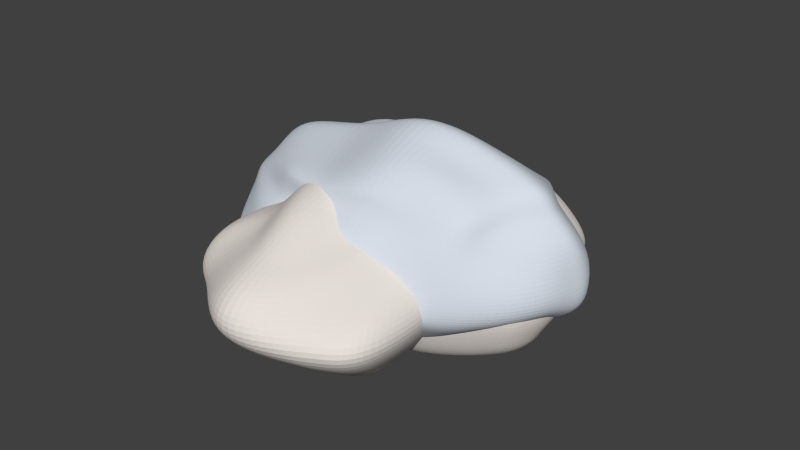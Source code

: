 # Source: landscape_rocks.blend  (saved by Blender 2.70.0; exported with 4.5.12 LTS)
import bpy
from mathutils import Matrix  # noqa: F401  (used for matrix-valued properties, if any)

bpy.ops.wm.read_factory_settings(use_empty=True)
scene = bpy.context.scene
scene.name = 'Scene'

# ---- collections
col_collection_1 = bpy.data.collections.new('Collection 1'); scene.collection.children.link(col_collection_1)

# ---- materials (node trees are filled in below, after node groups)
mat_rock_landscape_bluish_mat = bpy.data.materials.new('Rock.Landscape.Bluish.Mat')
mat_rock_landscape_bluish_mat.alpha_threshold = 0.0
mat_rock_landscape_bluish_mat.use_transparent_shadow = False
mat_rock_landscape_bluish_mat.diffuse_color = (0.6784, 0.7232, 0.8, 1.0)
mat_rock_landscape_bluish_mat.roughness = 0.5
mat_rock_landscape_bluish_mat.specular_intensity = 0.1
mat_rock_landscape_bluish_mat.line_color = (0.0, 0.0, 0.0, 1.0)
mat_rock_landscape_beige_mat = bpy.data.materials.new('Rock.Landscape.Beige.Mat')
mat_rock_landscape_beige_mat.alpha_threshold = 0.0
mat_rock_landscape_beige_mat.use_transparent_shadow = False
mat_rock_landscape_beige_mat.diffuse_color = (0.8, 0.7468, 0.7046, 1.0)
mat_rock_landscape_beige_mat.roughness = 0.5
mat_rock_landscape_beige_mat.specular_intensity = 0.1
mat_rock_landscape_beige_mat.line_color = (0.0, 0.0, 0.0, 1.0)

# ---- material node trees

# ---- world
world_world = bpy.data.worlds.new('World'); scene.world = world_world
world_world.color = (0.05088, 0.05088, 0.05088)
world_world.use_sun_shadow = False
world_world.sun_shadow_jitter_overblur = 0.0
world_world.cycles.sampling_method = 'MANUAL'
world_world.cycles.sample_map_resolution = 256

# ---- meshes
me_rock_landscape_style_1_mesh = bpy.data.meshes.new('Rock.Landscape.Style_1.Mesh')
me_rock_landscape_style_1_mesh.from_pydata([(0.9197, 0.7564, 0.002298), (0.9197, -0.7564, 0.002298), (-0.7564, -0.7564, 0.002298), (-0.7564, 0.7564, 0.002298), (1.163, 1.0, 1.239), (1.256, -0.8107, 1.47), (-0.8923, -0.8261, 1.181), (-1.304, 0.6984, 1.248), (0.309, 0.7564, 0.002298), (0.309, -0.7564, 0.002298), (0.3942, 1.0, 1.055), (0.309, -1.065, 1.618), (1.163, 1.0, 0.4945), (1.358, -1.076, 0.4945), (-1.516, -1.104, 0.4945), (-1.643, 0.7023, 0.4945), (0.309, -1.52, 0.4945), (0.309, 1.29, 0.4945), (1.395, -1.748e-05, 0.002298), (-1.419, 0.01668, 0.002298), (1.764, -2.365e-05, 1.676), (-1.635, 0.01668, 1.239), (0.309, -1.736e-05, -0.1144), (0.309, -2.329e-05, 2.063), (2.181, 0.222, 0.4945), (-1.927, 0.01668, 0.4945), (1.291, -0.2811, 0.002298), (1.519, -0.3188, 1.6), (0.309, -0.3717, 2.019), (2.059, -0.2604, 0.4945), (-0.9354, -0.2811, 0.002298), (-1.529, -0.2927, 1.217), (0.309, -0.2811, -0.08791), (-1.822, -0.4535, 0.4945), (1.163, 1.0, 0.9607), (1.333, -0.986, 1.106), (-0.9728, -1.139, 0.9244), (-1.378, 0.6797, 0.8457), (0.309, 1.108, 0.8457), (0.309, -1.313, 1.198), (2.073, 0.08295, 1.235), (-1.845, 0.01668, 0.9607), (1.884, -0.3622, 1.187), (-1.72, -0.3528, 0.9472), (0.309, -1.077, 0.1198), (1.138, 0.8145, 0.1198), (0.9779, -0.8327, 0.1198), (-0.8777, -1.039, 0.1198), (-1.256, 0.5479, 0.1198), (0.309, 0.8838, 0.1198), (1.532, 0.053, 0.1198), (-1.541, 0.01668, 0.1198), (1.398, -0.2762, 0.1198), (-1.435, -0.2737, 0.1198), (1.008, -0.5188, 0.002298), (-0.2237, 0.7564, 0.002298), (1.081, 1.0, 1.1), (-0.2237, -0.7564, 0.002298), (1.325, -0.8984, 1.288), (-1.277, 0.3314, 0.002298), (-0.8953, -0.9233, 1.053), (-1.391, 0.7108, 1.143), (1.418, -0.5882, 1.535), (-0.3087, 0.9851, 1.055), (-0.3317, -1.0, 1.4), (-1.47, 0.4205, 1.34), (0.696, 0.7564, 0.002298), (0.696, -0.7564, 0.002298), (0.8178, 1.0, 1.147), (0.7972, -0.8795, 1.544), (0.309, 0.3782, -0.0972), (0.309, -0.6858, 1.838), (0.309, -0.948, 0.06107), (0.309, 1.054, 0.9505), (0.9488, 0.7855, 0.06107), (0.9488, -0.7945, 0.06107), (-0.8171, -0.948, 0.06107), (-1.195, 0.5237, 0.06107), (0.309, -0.9881, 1.408), (0.309, 0.8201, 0.06107), (1.861, -0.6682, 0.4945), (-0.4778, -1.52, 0.4945), (-1.785, 0.4328, 0.4945), (-0.4778, 1.145, 0.4945), (0.8178, -1.298, 0.4945), (0.8178, 1.145, 0.4945), (1.06, 0.3782, 0.002298), (-0.8459, -0.5188, 0.002298), (1.499, 0.5, 1.458), (-1.504, -0.5541, 1.199), (0.309, -0.5188, -0.05857), (0.309, 0.5, 1.654), (1.663, 0.611, 0.4945), (-1.675, -0.8017, 0.4945), (-0.3661, -1.73e-05, -0.1216), (-0.4741, -2.311e-05, 1.716), (2.176, 0.1525, 0.8647), (-1.906, 0.01668, 0.7276), (0.8361, -1.742e-05, -0.07618), (0.958, -2.347e-05, 1.965), (1.463, 0.02649, 0.06107), (-1.48, 0.01668, 0.06107), (1.343, -0.1406, 0.002298), (1.704, -0.1594, 1.638), (0.309, -0.1859, 2.085), (2.137, -0.01919, 0.4945), (-1.366, -0.1003, 0.002298), (-1.582, -0.138, 1.228), (0.309, -0.1406, -0.1144), (-1.875, -0.2184, 0.4945), (-0.3132, -0.2811, 0.002298), (-0.4212, -0.3717, 1.567), (2.058, -0.2787, 0.8406), (0.7841, -0.2811, -0.07577), (0.8982, -0.3452, 1.758), (1.345, -0.2787, 0.06107), (-1.803, -0.4032, 0.7209), (-1.374, -0.2455, 0.06107), (1.163, 1.0, 0.7276), (1.346, -1.054, 0.8), (-1.056, -1.183, 0.7095), (-1.56, 0.7023, 0.6701), (0.309, 1.199, 0.6701), (0.309, -1.357, 0.8465), (1.825, 0.04146, 1.456), (-1.782, 0.01668, 1.1), (1.561, -0.3079, 1.393), (-1.685, -0.3227, 1.082), (1.506, -0.6181, 1.146), (-0.3949, -1.313, 1.061), (-1.712, 0.4328, 0.9032), (0.8049, -1.114, 1.152), (-0.3949, 1.054, 0.8457), (0.8178, 1.054, 0.9032), (1.657, 0.5415, 1.098), (-1.792, -0.1681, 0.954), (2.005, -0.107, 1.211), (-1.574, -0.6158, 0.9358), (0.309, -1.229, 0.3072), (1.071, 0.9073, 0.3072), (1.266, -0.9543, 0.3072), (-1.014, -1.17, 0.3072), (-1.449, 0.6251, 0.3072), (0.309, 1.087, 0.3072), (1.964, 0.1375, 0.3072), (-1.734, 0.01668, 0.3072), (1.57, -0.2683, 0.3072), (-1.628, -0.3636, 0.3072), (-0.2844, 0.8492, 0.1198), (0.7251, 0.8492, 0.1198), (1.286, -0.5544, 0.1198), (-0.2844, -1.039, 0.1198), (-1.398, 0.3557, 0.1198), (0.7251, -1.024, 0.1198), (1.352, 0.4338, 0.1198), (-1.488, -0.1285, 0.1198), (1.465, -0.1116, 0.1198), (-0.9672, -0.6438, 0.1198), (-0.2684, -0.5188, -0.09711), (-0.3764, -0.6858, 1.483), (1.443, -0.6032, 1.341), (-0.3633, -0.9881, 1.231), (-1.637, 0.4266, 1.025), (-0.254, 0.8028, 0.06107), (0.74, -0.5188, 0.002298), (0.8477, -0.637, 1.783), (0.801, -0.9978, 1.348), (0.7106, 0.8028, 0.06107), (1.418, -0.6113, 0.3072), (-0.3811, -1.229, 0.3072), (-1.592, 0.3942, 0.3072), (-0.4364, 1.1, 0.6701), (0.7715, -1.092, 0.3072), (0.8178, 1.1, 0.6989), (-0.2949, 0.3782, -0.06213), (-0.3914, 0.4926, 1.4), (1.447, 0.5207, 1.278), (-1.673, -0.153, 1.091), (0.7661, 0.3782, -0.0972), (0.8879, 0.5, 1.556), (1.508, 0.5224, 0.3072), (-1.681, -0.1735, 0.3072), (-0.3396, -0.1406, -0.1216), (-0.4477, -0.1859, 1.656), (1.755, -0.1332, 1.424), (0.8101, -0.1406, -0.07618), (0.9281, -0.1726, 1.861), (1.874, -0.06539, 0.3072), (-1.568, -0.6096, 1.067), (-1.539, -0.6851, 0.3072), (1.867, -0.6431, 0.8203), (-0.4364, -1.357, 0.778), (-1.788, 0.4328, 0.6989), (0.8114, -1.229, 0.8233), (-0.3518, 1.02, 0.9505), (0.8178, 1.027, 1.025), (1.943, 0.5762, 0.7962), (-1.863, -0.1932, 0.7243), (2.067, -0.0631, 0.8527), (-1.657, -0.7087, 0.7152), (-0.3811, 0.9971, 0.3072), (0.7715, 0.9971, 0.3072), (1.244, -0.5366, 0.06107), (-0.254, -0.948, 0.06107), (-1.337, 0.3436, 0.06107), (0.7106, -0.821, 0.06107), (1.109, 0.406, 0.06107), (-1.427, -0.1144, 0.06107), (1.404, -0.1261, 0.06107), (-0.9065, -0.5813, 0.06107), (-0.5589, 0.7564, 0.002298), (-0.4908, -0.7564, 0.002298), (-1.146, 0.8274, 1.055), (-0.7507, -0.9408, 1.43), (-0.8119, -1.461, 0.4945), (-1.441, 0.88, 0.4945), (-0.7934, -0.06662, -0.09711), (-0.7013, -0.2811, -0.09711), (-0.7004, -1.135, 0.9596), (-1.296, 0.8606, 0.8457), (-0.7255, 0.8234, 0.1198), (-0.58, -1.039, 0.1198), (-1.434, 0.01668, 1.562), (-1.342, -0.2927, 1.5), (-0.6233, -0.5188, -0.09711), (-0.886, -0.6858, 1.465), (-0.6484, -0.8387, 1.098), (-0.6726, 0.7899, 0.06107), (-0.6913, -1.17, 0.3072), (-1.368, 0.8703, 0.6701), (-0.7143, 0.3782, -0.1615), (-1.29, 0.422, 1.405), (-0.7474, -0.1406, -0.09711), (-1.388, -0.138, 1.531), (-0.7727, -1.298, 0.727), (-1.221, 0.844, 0.9505), (-1.272, 0.791, 0.3072), (-0.5437, -0.948, 0.06107)], [], [(224, 211, 2, 87), (225, 89, 6, 213), (160, 62, 5, 58), (226, 213, 6, 60), (162, 65, 7, 61), (227, 210, 3, 77), (164, 67, 9, 90), (165, 71, 11, 69), (166, 69, 11, 78), (167, 66, 8, 79), (168, 80, 13, 140), (228, 214, 14, 141), (170, 82, 15, 142), (229, 215, 15, 121), (172, 84, 16, 138), (173, 85, 17, 122), (230, 216, 19, 59), (231, 65, 21, 222), (176, 88, 20, 124), (177, 107, 21, 125), (178, 98, 22, 70), (179, 91, 23, 99), (180, 92, 24, 144), (181, 109, 25, 145), (232, 217, 30, 106), (233, 107, 31, 223), (184, 103, 27, 126), (185, 113, 32, 108), (186, 104, 28, 114), (187, 105, 29, 146), (188, 89, 31, 127), (189, 93, 33, 147), (190, 128, 35, 119), (234, 218, 36, 120), (192, 130, 37, 121), (193, 131, 39, 123), (235, 219, 37, 61), (195, 133, 38, 73), (196, 134, 40, 96), (197, 135, 41, 97), (198, 136, 42, 112), (199, 137, 43, 116), (236, 220, 48, 142), (201, 149, 49, 143), (202, 150, 46, 75), (237, 221, 47, 76), (204, 152, 48, 77), (205, 153, 44, 72), (206, 154, 50, 100), (207, 155, 51, 101), (208, 156, 52, 115), (209, 157, 53, 117), (217, 224, 87, 30), (32, 90, 158, 110), (90, 9, 57, 158), (71, 159, 64, 11), (28, 111, 159, 71), (223, 31, 89, 225), (128, 160, 58, 35), (42, 126, 160, 128), (126, 27, 62, 160), (218, 226, 60, 36), (39, 78, 161, 129), (78, 11, 64, 161), (130, 162, 61, 37), (41, 125, 162, 130), (125, 21, 65, 162), (220, 227, 77, 48), (49, 79, 163, 148), (79, 8, 55, 163), (113, 164, 90, 32), (26, 54, 164, 113), (54, 1, 67, 164), (62, 165, 69, 5), (27, 114, 165, 62), (114, 28, 71, 165), (131, 166, 78, 39), (35, 58, 166, 131), (58, 5, 69, 166), (149, 167, 79, 49), (45, 74, 167, 149), (74, 0, 66, 167), (150, 168, 140, 46), (52, 146, 168, 150), (146, 29, 80, 168), (221, 228, 141, 47), (44, 138, 169, 151), (138, 16, 81, 169), (152, 170, 142, 48), (51, 145, 170, 152), (145, 25, 82, 170), (219, 229, 121, 37), (38, 122, 171, 132), (122, 17, 83, 171), (153, 172, 138, 44), (46, 140, 172, 153), (140, 13, 84, 172), (133, 173, 122, 38), (34, 118, 173, 133), (118, 12, 85, 173), (210, 230, 59, 3), (8, 70, 174, 55), (70, 22, 94, 174), (91, 175, 95, 23), (10, 63, 175, 91), (212, 7, 65, 231), (134, 176, 124, 40), (34, 56, 176, 134), (56, 4, 88, 176), (135, 177, 125, 41), (43, 127, 177, 135), (127, 31, 107, 177), (66, 178, 70, 8), (0, 86, 178, 66), (86, 18, 98, 178), (88, 179, 99, 20), (4, 68, 179, 88), (68, 10, 91, 179), (154, 180, 144, 50), (45, 139, 180, 154), (139, 12, 92, 180), (155, 181, 145, 51), (53, 147, 181, 155), (147, 33, 109, 181), (216, 232, 106, 19), (22, 108, 182, 94), (108, 32, 110, 182), (104, 183, 111, 28), (23, 95, 183, 104), (222, 21, 107, 233), (136, 184, 126, 42), (40, 124, 184, 136), (124, 20, 103, 184), (98, 185, 108, 22), (18, 102, 185, 98), (102, 26, 113, 185), (103, 186, 114, 27), (20, 99, 186, 103), (99, 23, 104, 186), (156, 187, 146, 52), (50, 144, 187, 156), (144, 24, 105, 187), (137, 188, 127, 43), (36, 60, 188, 137), (60, 6, 89, 188), (157, 189, 147, 53), (47, 141, 189, 157), (141, 14, 93, 189), (80, 190, 119, 13), (29, 112, 190, 80), (112, 42, 128, 190), (214, 234, 120, 14), (16, 123, 191, 81), (123, 39, 129, 191), (82, 192, 121, 15), (25, 97, 192, 82), (97, 41, 130, 192), (84, 193, 123, 16), (13, 119, 193, 84), (119, 35, 131, 193), (212, 235, 61, 7), (10, 73, 194, 63), (73, 38, 132, 194), (68, 195, 73, 10), (4, 56, 195, 68), (56, 34, 133, 195), (92, 196, 96, 24), (12, 118, 196, 92), (118, 34, 134, 196), (109, 197, 97, 25), (33, 116, 197, 109), (116, 43, 135, 197), (105, 198, 112, 29), (24, 96, 198, 105), (96, 40, 136, 198), (93, 199, 116, 33), (14, 120, 199, 93), (120, 36, 137, 199), (215, 236, 142, 15), (17, 143, 200, 83), (143, 49, 148, 200), (85, 201, 143, 17), (12, 139, 201, 85), (139, 45, 149, 201), (54, 202, 75, 1), (26, 115, 202, 54), (115, 52, 150, 202), (211, 237, 76, 2), (9, 72, 203, 57), (72, 44, 151, 203), (59, 204, 77, 3), (19, 101, 204, 59), (101, 51, 152, 204), (67, 205, 72, 9), (1, 75, 205, 67), (75, 46, 153, 205), (86, 206, 100, 18), (0, 74, 206, 86), (74, 45, 154, 206), (106, 207, 101, 19), (30, 117, 207, 106), (117, 53, 155, 207), (102, 208, 115, 26), (18, 100, 208, 102), (100, 50, 156, 208), (87, 209, 117, 30), (2, 76, 209, 87), (76, 47, 157, 209), (158, 57, 211, 224), (159, 225, 213, 64), (161, 64, 213, 226), (163, 55, 210, 227), (169, 81, 214, 228), (171, 83, 215, 229), (174, 94, 216, 230), (175, 231, 222, 95), (182, 110, 217, 232), (183, 233, 223, 111), (191, 129, 218, 234), (194, 132, 219, 235), (200, 148, 220, 236), (203, 151, 221, 237), (110, 158, 224, 217), (111, 223, 225, 159), (129, 161, 226, 218), (148, 163, 227, 220), (151, 169, 228, 221), (132, 171, 229, 219), (55, 174, 230, 210), (63, 212, 231, 175), (94, 182, 232, 216), (95, 222, 233, 183), (81, 191, 234, 214), (63, 194, 235, 212), (83, 200, 236, 215), (57, 203, 237, 211)])
me_rock_landscape_style_1_mesh.materials.append(mat_rock_landscape_bluish_mat)
me_rock_landscape_style_1_mesh.use_remesh_preserve_volume = False
me_rock_landscape_style_1_mesh.use_remesh_preserve_attributes = False
me_rock_landscape_style_1_mesh.use_mirror_vertex_groups = False
me_rock_landscape_style_1_mesh.update()
me_rock_landscape_style_2_mesh = bpy.data.meshes.new('Rock.Landscape.Style_2.Mesh')
me_rock_landscape_style_2_mesh.from_pydata([(-1.413, -0.7606, -0.1687), (-1.303, 0.6396, -0.1119), (1.485, 0.6049, 0.02003), (1.509, -0.602, 0.06335), (-0.9758, -0.5626, 1.119), (-1.147, 0.6036, 1.162), (1.74, 0.6688, 1.08), (1.469, -0.5302, 0.9477), (-1.668, -0.8923, 0.5567), (-1.185, 0.03012, 1.063), (-1.568, 0.761, 0.5058), (-1.868, 0.0, -0.4434), (0.1663, 0.7407, 1.308), (1.723, 0.6692, 0.5289), (-0.06686, 0.7112, -0.1577), (1.813, 3.26e-09, 1.309), (1.812, -0.677, 0.5445), (1.704, 0.01029, -0.05638), (-0.07574, -0.8389, 1.356), (-0.09161, -0.7526, -0.1652), (-1.77, 0.01489, 0.5231), (-0.03826, 1.444, 0.6374), (2.122, 0.0919, 0.4795), (-0.03079, -1.358, 0.5255), (-0.02805, 0.0, -0.4444), (-0.01084, 0.001165, 1.518), (-1.444, -0.7942, 0.8857), (-1.199, 0.3404, 1.158), (-1.41, 0.6591, 0.2242), (-1.628, -0.3943, -0.3122), (0.8756, 0.9058, 1.466), (1.384, 0.6071, 0.2924), (-0.815, 0.6961, -0.1277), (1.515, -0.2952, 1.03), (1.694, -0.6515, 0.2927), (1.517, 0.3529, -0.02203), (-0.7345, -0.7951, 1.313), (0.724, -0.8405, -0.2531), (-1.503, -0.8321, 0.1115), (-1.212, -0.3546, 1.092), (-1.328, 0.6646, 0.8914), (-1.439, 0.4573, -0.2895), (-0.6249, 0.683, 1.212), (1.852, 0.7018, 0.8049), (0.7537, 0.8044, -0.2915), (1.728, 0.3671, 1.152), (1.728, -0.6445, 0.7984), (1.693, -0.3754, -0.07372), (0.8287, -0.8843, 1.442), (-0.7852, -0.7783, -0.1957), (-1.854, 0.002916, 0.05495), (-1.509, 0.002524, 0.8674), (-1.817, -0.4847, 0.5483), (-1.864, 0.4967, 0.5546), (-0.04305, 1.397, -0.131), (-0.02112, 1.06, 1.07), (-0.9417, 1.007, 0.5516), (1.044, 1.514, 0.5462), (1.812, 0.02536, 0.1446), (2.122, 0.05109, 0.9077), (1.703, 0.4813, 0.5052), (1.874, -0.4664, 0.5461), (-0.03472, -1.067, 0.06218), (-0.02822, -0.9995, 1.055), (0.9048, -1.051, 0.5538), (-0.951, -1.024, 0.552), (0.7538, 0.0001318, -0.3972), (-0.9487, 0.0, -0.4444), (-0.03822, -0.445, -0.3745), (-0.02808, 0.4998, -0.4442), (-0.7205, 0.001929, 1.137), (0.8926, 0.0, 1.556), (-0.0334, -0.4699, 1.507), (0.003325, 0.4617, 1.493), (-1.777, 0.4621, 0.0907), (0.9798, 1.345, -0.08874), (1.827, -0.3844, 0.2152), (-0.9526, -1.131, 0.01234), (0.8721, 0.4988, -0.4377), (-0.7223, 0.3848, 1.224), (-1.609, -0.3935, 0.09686), (-1.382, -0.3664, 0.8506), (-1.556, 0.4231, 0.9273), (-0.951, 1.015, 0.05927), (-0.7604, 0.8655, 0.9901), (0.9231, 1.182, 1.086), (1.403, 0.3489, 0.2514), (1.909, 0.5062, 0.9518), (1.682, -0.3366, 0.8082), (0.8235, -0.9718, 0.08256), (0.8912, -0.9973, 1.054), (-0.8296, -0.9358, 0.9924), (0.7597, -0.4326, -0.3357), (-0.8451, -0.4328, -0.3639), (-0.9484, 0.4996, -0.4439), (-0.7301, -0.419, 1.298), (0.8791, -0.4806, 1.53), (0.891, 0.5005, 1.562)], [], [(74, 28, 1, 41), (75, 31, 2, 44), (76, 34, 3, 47), (77, 38, 0, 49), (78, 44, 2, 35), (79, 42, 5, 27), (80, 50, 11, 29), (81, 51, 20, 52), (82, 40, 10, 53), (83, 54, 14, 32), (84, 55, 21, 56), (85, 43, 13, 57), (86, 58, 17, 35), (87, 59, 22, 60), (88, 46, 16, 61), (89, 62, 19, 37), (90, 63, 23, 64), (91, 26, 8, 65), (92, 66, 17, 47), (93, 67, 24, 68), (94, 32, 14, 69), (95, 70, 9, 39), (96, 71, 25, 72), (97, 30, 12, 73), (50, 74, 41, 11), (20, 53, 74, 50), (53, 10, 28, 74), (54, 75, 44, 14), (21, 57, 75, 54), (57, 13, 31, 75), (58, 76, 47, 17), (22, 61, 76, 58), (61, 16, 34, 76), (62, 77, 49, 19), (23, 65, 77, 62), (65, 8, 38, 77), (66, 78, 35, 17), (24, 69, 78, 66), (69, 14, 44, 78), (70, 79, 27, 9), (25, 73, 79, 70), (73, 12, 42, 79), (38, 80, 29, 0), (8, 52, 80, 38), (52, 20, 50, 80), (26, 81, 52, 8), (4, 39, 81, 26), (39, 9, 51, 81), (51, 82, 53, 20), (9, 27, 82, 51), (27, 5, 40, 82), (28, 83, 32, 1), (10, 56, 83, 28), (56, 21, 54, 83), (40, 84, 56, 10), (5, 42, 84, 40), (42, 12, 55, 84), (55, 85, 57, 21), (12, 30, 85, 55), (30, 6, 43, 85), (31, 86, 35, 2), (13, 60, 86, 31), (60, 22, 58, 86), (43, 87, 60, 13), (6, 45, 87, 43), (45, 15, 59, 87), (59, 88, 61, 22), (15, 33, 88, 59), (33, 7, 46, 88), (34, 89, 37, 3), (16, 64, 89, 34), (64, 23, 62, 89), (46, 90, 64, 16), (7, 48, 90, 46), (48, 18, 63, 90), (63, 91, 65, 23), (18, 36, 91, 63), (36, 4, 26, 91), (37, 92, 47, 3), (19, 68, 92, 37), (68, 24, 66, 92), (49, 93, 68, 19), (0, 29, 93, 49), (29, 11, 67, 93), (67, 94, 69, 24), (11, 41, 94, 67), (41, 1, 32, 94), (36, 95, 39, 4), (18, 72, 95, 36), (72, 25, 70, 95), (48, 96, 72, 18), (7, 33, 96, 48), (33, 15, 71, 96), (71, 97, 73, 25), (15, 45, 97, 71), (45, 6, 30, 97)])
me_rock_landscape_style_2_mesh.materials.append(mat_rock_landscape_beige_mat)
me_rock_landscape_style_2_mesh.use_remesh_preserve_volume = False
me_rock_landscape_style_2_mesh.use_remesh_preserve_attributes = False
me_rock_landscape_style_2_mesh.use_mirror_vertex_groups = False
me_rock_landscape_style_2_mesh.update()
me_rock_landscape_style_3_mesh = bpy.data.meshes.new('Rock.Landscape.Style_3.Mesh')
me_rock_landscape_style_3_mesh.from_pydata([(-1.255, -0.6069, -0.007869), (-0.8984, 0.4054, 0.06072), (0.9402, 0.5928, -0.02473), (0.5982, -0.4205, -0.006485), (-1.038, -0.5345, 0.9822), (-1.026, 0.5049, 0.911), (1.188, 0.4975, 0.7025), (0.8816, -0.3146, 0.7455), (-1.286, -0.638, 0.4421), (-1.192, 0.04612, 0.7477), (-1.045, 0.4695, 0.4332), (-1.1, 0.001146, -0.07046), (0.2323, 0.646, 1.463), (1.232, 0.6844, 0.3867), (-0.05355, 0.6866, -0.1067), (1.111, 0.009155, 0.7522), (0.8178, -0.4663, 0.3218), (0.8263, 0.06728, -0.09885), (0.0736, -0.7341, 1.261), (-0.09161, -0.7526, -0.1652), (-1.197, -0.03929, 0.3563), (0.001481, 1.185, 0.5577), (1.197, 0.1001, 0.3018), (-0.03079, -1.358, 0.5255), (-0.02805, 0.0, -0.4444), (0.0174, 0.07706, 1.581), (-1.216, -0.6135, 0.6202), (-1.137, 0.2773, 0.8175), (-0.9716, 0.4636, 0.2122), (-1.142, -0.2284, -0.008701), (0.7471, 0.714, 0.8536), (1.18, 0.6302, 0.2211), (-0.6424, 0.5139, 0.0001264), (1.036, -0.2363, 0.7689), (0.7076, -0.4676, 0.1267), (0.9022, 0.371, -0.08627), (-0.723, -0.7863, 1.282), (0.3669, -0.57, -0.0799), (-1.384, -0.7385, 0.1562), (-1.218, -0.313, 0.9628), (-1.139, 0.4958, 0.6697), (-1.034, 0.254, -0.03555), (-0.7058, 0.7522, 1.306), (1.188, 0.7225, 0.574), (0.669, 0.7519, -0.142), (1.013, 0.2958, 0.6508), (0.8915, -0.352, 0.5108), (0.7165, -0.2227, -0.06486), (0.6362, -0.4234, 0.9711), (-0.7623, -0.6866, -0.09981), (-1.174, -0.02875, 0.1612), (-1.177, -0.02819, 0.5115), (-1.3, -0.3217, 0.3756), (-1.129, 0.223, 0.3808), (-0.04294, 1.397, -0.131), (-0.04255, 1.263, 1.241), (-0.7942, 0.701, 0.4788), (1.032, 1.494, 0.5245), (1.058, 0.07723, 0.09146), (1.247, 0.07938, 0.5481), (1.213, 0.3699, 0.34), (1.062, -0.1709, 0.2907), (-0.03584, -1.066, 0.06281), (-0.02759, -0.994, 1.051), (0.5092, -0.8253, 0.4019), (-0.9487, -1.019, 0.5487), (0.5163, 0.04236, -0.2891), (-0.9374, -0.008109, -0.4216), (-0.03822, -0.445, -0.3745), (-0.04751, 0.4225, -0.3435), (-1.052, 0.02264, 1.436), (0.7658, 0.07128, 1.029), (-0.00472, -0.4666, 1.519), (0.03884, 0.3595, 1.475), (-1.087, 0.228, 0.1793), (0.9079, 1.23, 0.01922), (0.9645, -0.2181, 0.08289), (-0.9466, -1.097, 0.04505), (0.5153, 0.4162, -0.2404), (-0.9481, 0.4317, 1.449), (-1.3, -0.3047, 0.179), (-1.194, -0.3221, 0.5909), (-1.146, 0.2354, 0.5629), (-0.7631, 0.7599, 0.1776), (-0.7628, 0.8682, 0.991), (0.7534, 0.9573, 0.6717), (1.119, 0.3645, 0.1328), (1.264, 0.3773, 0.5906), (1.223, -0.1759, 0.5362), (0.4253, -0.7543, 0.1125), (0.6179, -0.6183, 0.6664), (-0.8248, -0.93, 0.9834), (0.4537, -0.3183, -0.2286), (-0.8429, -0.4306, -0.3609), (-0.6922, 0.3167, -0.2289), (-0.8897, -0.4123, 1.369), (0.752, -0.2756, 1.025), (0.7253, 0.3717, 1.004), (-0.3911, -1.225, 0.5346), (-0.2847, 0.6188, -0.06476), (-0.3201, -0.7012, 1.567), (-0.1954, 0.6825, 1.562), (-0.3549, -0.7267, -0.1395), (-0.3108, 0.9951, 0.5268), (-0.385, -0.003183, -0.4354), (-0.4221, 0.05475, 1.84), (-0.3934, -1.078, 0.05584), (-0.3833, 0.3861, 1.761), (-0.3256, 1.147, -0.009852), (-0.3253, 1.108, 1.486), (-0.3406, -0.9688, 1.399), (-0.3541, -0.4394, -0.3692), (-0.3006, 0.381, -0.2985), (-0.3943, -0.4089, 1.745)], [], [(74, 28, 1, 41), (75, 31, 2, 44), (76, 34, 3, 47), (77, 38, 0, 49), (78, 44, 2, 35), (79, 42, 5, 27), (80, 50, 11, 29), (81, 51, 20, 52), (82, 40, 10, 53), (108, 54, 14, 99), (109, 55, 21, 103), (85, 43, 13, 57), (86, 58, 17, 35), (87, 59, 22, 60), (88, 46, 16, 61), (89, 62, 19, 37), (90, 63, 23, 64), (91, 26, 8, 65), (92, 66, 17, 47), (111, 104, 24, 68), (112, 99, 14, 69), (95, 70, 9, 39), (96, 71, 25, 72), (97, 30, 12, 73), (50, 74, 41, 11), (20, 53, 74, 50), (53, 10, 28, 74), (54, 75, 44, 14), (21, 57, 75, 54), (57, 13, 31, 75), (58, 76, 47, 17), (22, 61, 76, 58), (61, 16, 34, 76), (106, 77, 49, 102), (98, 65, 77, 106), (65, 8, 38, 77), (66, 78, 35, 17), (24, 69, 78, 66), (69, 14, 44, 78), (70, 79, 27, 9), (105, 107, 79, 70), (107, 101, 42, 79), (38, 80, 29, 0), (8, 52, 80, 38), (52, 20, 50, 80), (26, 81, 52, 8), (4, 39, 81, 26), (39, 9, 51, 81), (51, 82, 53, 20), (9, 27, 82, 51), (27, 5, 40, 82), (28, 83, 32, 1), (10, 56, 83, 28), (103, 21, 54, 108), (40, 84, 56, 10), (5, 42, 84, 40), (101, 12, 55, 109), (55, 85, 57, 21), (12, 30, 85, 55), (30, 6, 43, 85), (31, 86, 35, 2), (13, 60, 86, 31), (60, 22, 58, 86), (43, 87, 60, 13), (6, 45, 87, 43), (45, 15, 59, 87), (59, 88, 61, 22), (15, 33, 88, 59), (33, 7, 46, 88), (34, 89, 37, 3), (16, 64, 89, 34), (64, 23, 62, 89), (46, 90, 64, 16), (7, 48, 90, 46), (48, 18, 63, 90), (110, 91, 65, 98), (100, 36, 91, 110), (36, 4, 26, 91), (37, 92, 47, 3), (19, 68, 92, 37), (68, 24, 66, 92), (102, 111, 68, 19), (0, 29, 93, 49), (29, 11, 67, 93), (104, 112, 69, 24), (11, 41, 94, 67), (41, 1, 32, 94), (36, 95, 39, 4), (100, 113, 95, 36), (113, 105, 70, 95), (48, 96, 72, 18), (7, 33, 96, 48), (33, 15, 71, 96), (71, 97, 73, 25), (15, 45, 97, 71), (45, 6, 30, 97), (83, 108, 99, 32), (84, 109, 103, 56), (93, 67, 104, 111), (94, 32, 99, 112), (62, 106, 102, 19), (23, 98, 106, 62), (25, 73, 107, 105), (73, 12, 101, 107), (56, 103, 108, 83), (42, 101, 109, 84), (63, 110, 98, 23), (18, 100, 110, 63), (49, 93, 111, 102), (67, 94, 112, 104), (18, 72, 113, 100), (72, 25, 105, 113)])
me_rock_landscape_style_3_mesh.materials.append(mat_rock_landscape_bluish_mat)
me_rock_landscape_style_3_mesh.use_remesh_preserve_volume = False
me_rock_landscape_style_3_mesh.use_remesh_preserve_attributes = False
me_rock_landscape_style_3_mesh.use_mirror_vertex_groups = False
me_rock_landscape_style_3_mesh.update()
me_rock_landscape_style_4_mesh = bpy.data.meshes.new('Rock.Landscape.Style_4.Mesh')
me_rock_landscape_style_4_mesh.from_pydata([(-0.5813, -0.9307, 0.07645), (-0.7714, 0.9794, 0.06011), (0.7068, 1.076, 0.07062), (0.8634, -1.399, -0.07111), (-0.7648, -1.332, 1.069), (-0.614, 0.8178, 0.7099), (0.7128, 1.008, 0.8057), (0.7709, -1.276, 0.9616), (-1.157, -1.627, 0.9505), (-0.6594, 1.19, 0.5296), (0.7779, 1.33, 0.688), (0.9459, -1.528, 0.8579), (-0.8242, 1.342, 0.2004), (0.8981, 1.578, 0.0473), (0.925, -1.514, 0.04191), (-0.8628, -1.387, 0.09245), (0.5169, 1.067, 0.8339), (0.5713, 1.291, -0.03337), (0.4993, -1.513, 1.045), (0.6575, -1.508, -0.1287), (0.5823, 1.359, 0.7508), (0.6325, -1.787, 0.8766), (0.631, 1.535, 0.06207), (0.6765, -1.674, 0.003575), (-0.162, 1.53, -0.1119), (-0.1432, -2.126, 1.036), (-0.1355, 1.661, 0.7894), (-0.162, 1.591, 0.06759), (-0.1364, 1.188, 0.807), (-0.1531, -1.481, -0.1055), (-0.1269, -2.614, 0.8978), (-0.1603, -1.804, -0.01305), (-0.6754, 1.241, -0.02747), (-0.5014, -1.405, 1.068), (-0.5459, 1.388, 0.5979), (-0.7103, 1.447, 0.1018), (-0.4449, 1.287, 0.7236), (-0.5057, -1.149, 0.0006123), (-0.7328, -1.597, 0.9313), (-0.6585, -1.438, 0.07992), (-0.766, 1.383, 0.3962), (0.6782, 1.606, 0.5047), (1.26, -2.188, 0.5116), (-1.3, -1.898, 0.5181), (0.7454, 2.144, 0.5184), (0.7736, -2.376, 0.4996), (-0.1732, -2.689, 0.4882), (-0.1791, 2.254, 0.5082), (-0.9484, -2.081, 0.5189), (-0.618, 1.8, 0.4138), (-0.7226, 0.005577, 1.003), (-0.6461, 0.04328, 0.09451), (0.8346, 0.02799, 1.054), (0.7074, 0.05161, -0.01509), (-0.8698, 0.04094, 0.9475), (0.974, 0.04058, 0.9758), (-0.8516, 0.04828, 0.1157), (0.8612, 0.05128, 0.06264), (0.6657, 0.04954, -0.1581), (0.6623, 0.04663, 1.116), (-0.1624, -0.08148, 1.463), (-0.1607, 0.04856, -0.1648), (-0.6519, -0.1133, 1.46), (-0.5927, 0.03306, -0.008647), (-1.399, 0.05709, 0.5223), (1.04, 0.05262, 0.5202), (-0.6082, -0.5277, 0.08392), (0.8658, -0.7857, 1.056), (-1.104, -0.9366, 0.9854), (-0.8581, -0.7929, 0.1021), (0.6609, -0.8634, -0.1409), (0.5504, -0.8838, 1.16), (-0.1511, -1.28, 1.507), (-0.1562, -0.848, -0.13), (-0.5637, -0.8704, 1.455), (-0.5417, -0.6598, -0.003219), (-1.413, -1.089, 0.5199), (-0.7474, -0.7786, 1.042), (0.7989, -0.7989, -0.04793), (1.039, -0.8942, 0.8723), (0.8986, -0.8665, 0.05049), (1.291, -1.255, 0.5139), (-0.6539, 0.5104, 0.8562), (0.707, 0.6541, 0.03532), (0.8178, 0.6091, 0.7997), (0.8829, 0.9492, 0.05362), (0.8276, 1.096, 0.517), (-0.7268, 0.5986, 0.0664), (0.7607, 0.4141, 0.9413), (-0.7228, 0.7169, 0.6579), (-0.9026, 0.9194, 0.0878), (0.6102, 0.7797, -0.08474), (0.5755, 0.309, 0.9719), (-0.1471, 0.3011, 0.9197), (-0.1614, 0.9198, -0.1337), (-0.5143, 0.6624, 0.8114), (-0.6468, 0.747, -0.02591), (-0.8993, 1.109, 0.4253), (0.4015, 1.346, -0.05155), (0.3506, -1.655, 1.061), (0.4162, 1.429, 0.7598), (0.4474, 1.548, 0.06335), (0.3657, 1.095, 0.8277), (0.4699, -1.502, -0.1233), (0.4567, -1.978, 0.8958), (0.4828, -1.704, -0.0002736), (0.5314, 2.285, 0.516), (0.5545, -2.514, 0.497), (0.4744, 0.04932, -0.1597), (0.4714, 0.01697, 1.108), (0.4717, -0.8599, -0.1383), (0.388, -0.9756, 1.163), (0.4315, 0.8121, -0.09607), (0.4082, 0.3072, 0.9598)], [], [(90, 12, 1, 87), (22, 13, 2, 17), (80, 14, 3, 78), (39, 15, 0, 37), (91, 17, 2, 83), (95, 36, 5, 82), (82, 5, 9, 89), (16, 6, 10, 20), (67, 7, 11, 79), (33, 4, 8, 38), (97, 40, 12, 90), (44, 41, 13, 22), (81, 42, 14, 80), (48, 43, 15, 39), (101, 22, 17, 98), (14, 23, 19, 3), (112, 98, 17, 91), (88, 6, 16, 92), (102, 16, 20, 100), (7, 18, 21, 11), (106, 44, 22, 101), (42, 45, 23, 14), (105, 31, 29, 103), (113, 102, 28, 93), (99, 25, 30, 104), (107, 46, 31, 105), (35, 27, 24, 32), (96, 32, 24, 94), (36, 28, 26, 34), (49, 47, 27, 35), (31, 39, 37, 29), (93, 28, 36, 95), (25, 33, 38, 30), (46, 48, 39, 31), (12, 35, 32, 1), (87, 1, 32, 96), (5, 36, 34, 9), (40, 49, 35, 12), (89, 9, 40, 97), (20, 10, 41, 44), (79, 11, 42, 81), (38, 8, 43, 48), (100, 20, 44, 106), (11, 21, 45, 42), (104, 30, 46, 107), (34, 26, 47, 49), (30, 38, 48, 46), (9, 34, 49, 40), (69, 56, 51, 66), (85, 57, 53, 83), (70, 58, 53, 78), (74, 62, 50, 77), (77, 50, 54, 68), (88, 52, 55, 84), (76, 64, 56, 69), (86, 65, 57, 85), (110, 108, 58, 70), (67, 52, 59, 71), (111, 109, 60, 72), (75, 63, 61, 73), (72, 60, 62, 74), (66, 51, 63, 75), (68, 54, 64, 76), (84, 55, 65, 86), (57, 80, 78, 53), (52, 67, 79, 55), (65, 81, 80, 57), (55, 79, 81, 65), (15, 69, 66, 0), (19, 70, 78, 3), (33, 74, 77, 4), (4, 77, 68, 8), (43, 76, 69, 15), (103, 110, 70, 19), (7, 67, 71, 18), (99, 111, 72, 25), (37, 75, 73, 29), (25, 72, 74, 33), (0, 66, 75, 37), (8, 68, 76, 43), (56, 90, 87, 51), (58, 91, 83, 53), (62, 95, 82, 50), (50, 82, 89, 54), (64, 97, 90, 56), (108, 112, 91, 58), (52, 88, 92, 59), (109, 113, 93, 60), (63, 96, 94, 61), (60, 93, 95, 62), (51, 87, 96, 63), (54, 89, 97, 64), (13, 85, 83, 2), (6, 88, 84, 10), (41, 86, 85, 13), (10, 84, 86, 41), (27, 101, 98, 24), (94, 24, 98, 112), (28, 102, 100, 26), (47, 106, 101, 27), (23, 105, 103, 19), (92, 16, 102, 113), (18, 99, 104, 21), (45, 107, 105, 23), (26, 100, 106, 47), (21, 104, 107, 45), (73, 61, 108, 110), (71, 59, 109, 111), (29, 73, 110, 103), (18, 71, 111, 99), (61, 94, 112, 108), (59, 92, 113, 109)])
me_rock_landscape_style_4_mesh.materials.append(mat_rock_landscape_beige_mat)
me_rock_landscape_style_4_mesh.use_remesh_preserve_volume = False
me_rock_landscape_style_4_mesh.use_remesh_preserve_attributes = False
me_rock_landscape_style_4_mesh.use_mirror_vertex_groups = False
me_rock_landscape_style_4_mesh.update()

# ---- objects
ob_rock_landscape_style_1 = bpy.data.objects.new('Rock.Landscape.Style_1', me_rock_landscape_style_1_mesh)
ob_rock_landscape_style_2 = bpy.data.objects.new('Rock.Landscape.Style_2', me_rock_landscape_style_2_mesh)
ob_rock_landscape_style_3 = bpy.data.objects.new('Rock.Landscape.Style_3', me_rock_landscape_style_3_mesh)
ob_rock_landscape_style_4 = bpy.data.objects.new('Rock.Landscape.Style_4', me_rock_landscape_style_4_mesh)

# ---- transforms, parenting, visibility, modifiers, constraints
ob_rock_landscape_style_1.location = (0.0, 0.0, 0.0)
ob_rock_landscape_style_1.lock_rotations_4d = False
ob_rock_landscape_style_1.empty_display_type = 'ARROWS'
ob_rock_landscape_style_1.lineart.crease_threshold = 0.0
_m = ob_rock_landscape_style_1.modifiers.new('Subsurf', 'SUBSURF')
_m.uv_smooth = 'PRESERVE_CORNERS'
_m.levels = 3
_m.render_levels = 3
_m.show_only_control_edges = False
ob_rock_landscape_style_2.location = (0.0, 0.0, 0.0)
ob_rock_landscape_style_2.lineart.crease_threshold = 0.0
_m = ob_rock_landscape_style_2.modifiers.new('Subsurf', 'SUBSURF')
_m.uv_smooth = 'PRESERVE_CORNERS'
_m.levels = 3
_m.render_levels = 3
_m.show_only_control_edges = False
ob_rock_landscape_style_3.location = (0.0, 0.0, 0.0)
ob_rock_landscape_style_3.lineart.crease_threshold = 0.0
_m = ob_rock_landscape_style_3.modifiers.new('Subsurf', 'SUBSURF')
_m.uv_smooth = 'PRESERVE_CORNERS'
_m.levels = 3
_m.render_levels = 3
_m.show_only_control_edges = False
ob_rock_landscape_style_4.location = (0.0, 0.0, 0.0)
ob_rock_landscape_style_4.lineart.crease_threshold = 0.0
_m = ob_rock_landscape_style_4.modifiers.new('Subsurf', 'SUBSURF')
_m.uv_smooth = 'PRESERVE_CORNERS'
_m.levels = 3
_m.render_levels = 3
_m.show_only_control_edges = False

# ---- collection membership
col_collection_1.objects.link(ob_rock_landscape_style_1)
col_collection_1.objects.link(ob_rock_landscape_style_2)
col_collection_1.objects.link(ob_rock_landscape_style_3)
col_collection_1.objects.link(ob_rock_landscape_style_4)

# ---- scene / render settings (as saved in the file)
scene.frame_start = 1; scene.frame_end = 250; scene.frame_set(1)
scene.render.engine = 'BLENDER_EEVEE_NEXT'
scene.render.resolution_percentage = 50
scene.render.dither_intensity = 0.0
scene.cycles.use_denoising = False
scene.cycles.samples = 10
scene.cycles.sampling_pattern = 'TABULATED_SOBOL'
scene.cycles.light_sampling_threshold = 0.0
scene.cycles.use_adaptive_sampling = False
scene.cycles.use_light_tree = False
scene.cycles.blur_glossy = 0.0
scene.cycles.volume_bounces = 1
scene.cycles.pixel_filter_type = 'GAUSSIAN'
scene.cycles.sample_clamp_indirect = 0.0
scene.view_settings.view_transform = 'Standard'
bpy.context.view_layer.update()

# ---- added for rendering (the .blend has no active camera and no usable light): camera, sun
cam_auto = bpy.data.cameras.new('AutoCamera')
cam_auto.lens = 50.0
cam_auto.sensor_width = 36.0
cam_auto.clip_end = 1000.0
ob_auto_camera = bpy.data.objects.new('AutoCamera', cam_auto)
scene.collection.objects.link(ob_auto_camera)
ob_auto_camera.location = (6.53859, -7.89623, 5.9495)
ob_auto_camera.rotation_euler = (1.09748, -7.21219e-08, 0.694738)
scene.camera = ob_auto_camera
light_auto_sun = bpy.data.lights.new('AutoSun', 'SUN')
light_auto_sun.energy = 3.0
light_auto_sun.angle = 0.0523599
ob_auto_sun = bpy.data.objects.new('AutoSun', light_auto_sun)
scene.collection.objects.link(ob_auto_sun)
ob_auto_sun.rotation_euler = (0.872665, 0.174533, 0.523599)
bpy.context.view_layer.update()
